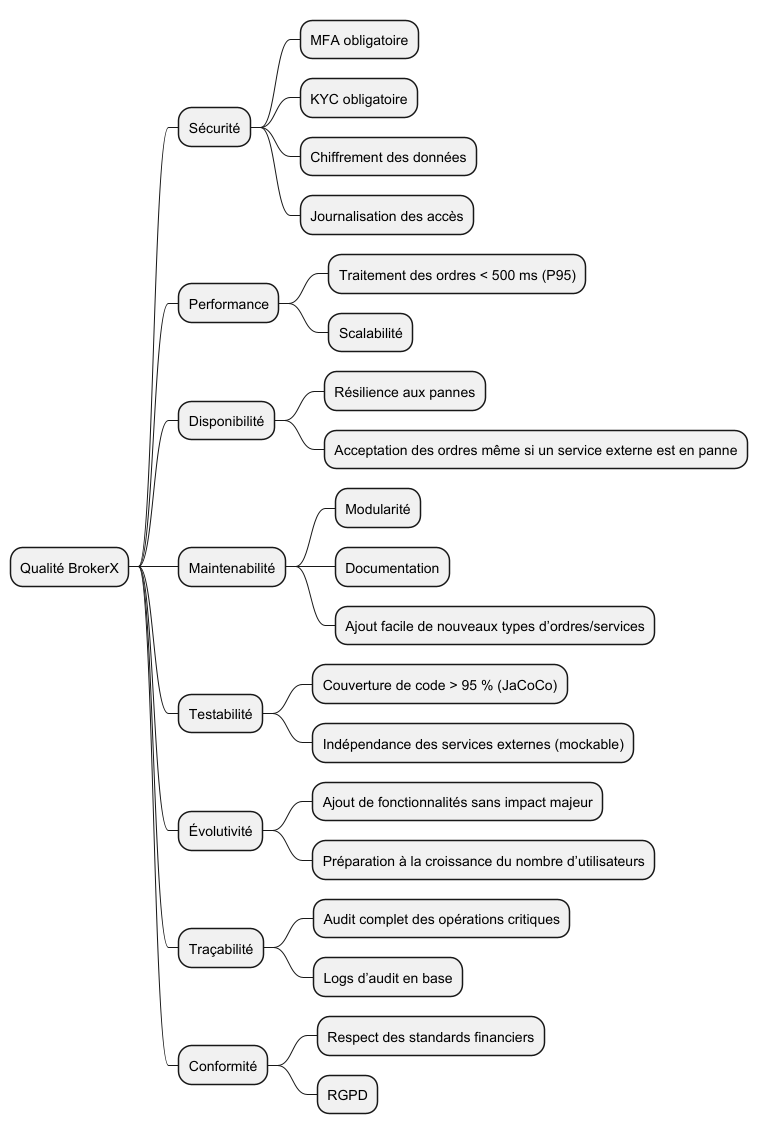

The diagram above was rendered by PlantUML. Its source (embedded in the PNG):
@startmindmap
* Qualité BrokerX
** Sécurité
*** MFA obligatoire
*** KYC obligatoire
*** Chiffrement des données
*** Journalisation des accès
** Performance
*** Traitement des ordres < 500 ms (P95)
*** Scalabilité
** Disponibilité
*** Résilience aux pannes
*** Acceptation des ordres même si un service externe est en panne
** Maintenabilité
*** Modularité
*** Documentation
*** Ajout facile de nouveaux types d’ordres/services
** Testabilité
*** Couverture de code > 95 % (JaCoCo)
*** Indépendance des services externes (mockable)
** Évolutivité
*** Ajout de fonctionnalités sans impact majeur
*** Préparation à la croissance du nombre d’utilisateurs
** Traçabilité
*** Audit complet des opérations critiques
*** Logs d’audit en base
** Conformité
*** Respect des standards financiers
*** RGPD
@endmindmap